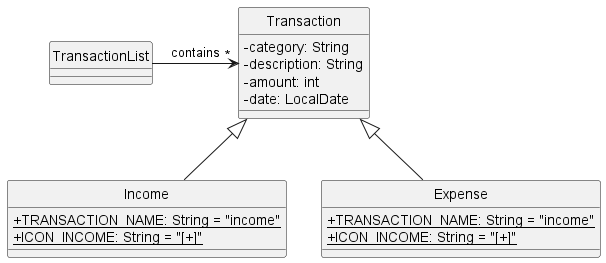

The diagram above was rendered by PlantUML. Its source (embedded in the PNG):
@startuml
!include Style.puml

class TransactionList {
}

class Transaction{
    - category: String
    - description: String
    - amount: int
    - date: LocalDate
}

class Income {
    + TRANSACTION_NAME: String = "income"{static}
    + ICON_INCOME: String = "[+]" {static}
}

class Expense {
    + TRANSACTION_NAME: String = "income"{static}
    + ICON_INCOME: String = "[+]" {static}
}


Income -up-|> Transaction
Expense -up-|> Transaction

TransactionList -> "*" Transaction : contains
@enduml